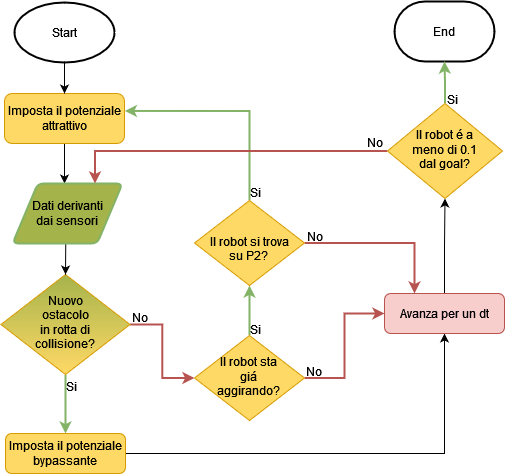

The diagram above was exported from draw.io. Its source (the exported page's mxGraphModel, read from the mxfile embedded in the PNG):
<mxGraphModel dx="1185" dy="1789" grid="1" gridSize="10" guides="1" tooltips="1" connect="1" arrows="1" fold="1" page="1" pageScale="1" pageWidth="827" pageHeight="1169" math="0" shadow="0">
  <root>
    <mxCell id="WIyWlLk6GJQsqaUBKTNV-0" />
    <mxCell id="WIyWlLk6GJQsqaUBKTNV-1" parent="WIyWlLk6GJQsqaUBKTNV-0" />
    <mxCell id="7sz1TEP84u9Ro9XbHLXS-38" style="edgeStyle=orthogonalEdgeStyle;rounded=0;orthogonalLoop=1;jettySize=auto;html=1;entryX=0.5;entryY=0;entryDx=0;entryDy=0;fillColor=#d5e8d4;strokeColor=#82b366;strokeWidth=2;" parent="WIyWlLk6GJQsqaUBKTNV-1" source="WIyWlLk6GJQsqaUBKTNV-6" target="WIyWlLk6GJQsqaUBKTNV-11" edge="1">
      <mxGeometry relative="1" as="geometry" />
    </mxCell>
    <mxCell id="7sz1TEP84u9Ro9XbHLXS-40" style="edgeStyle=orthogonalEdgeStyle;rounded=0;orthogonalLoop=1;jettySize=auto;html=1;entryX=0;entryY=0.5;entryDx=0;entryDy=0;fillColor=#f8cecc;strokeColor=#b85450;strokeWidth=2;" parent="WIyWlLk6GJQsqaUBKTNV-1" source="WIyWlLk6GJQsqaUBKTNV-6" target="7sz1TEP84u9Ro9XbHLXS-6" edge="1">
      <mxGeometry relative="1" as="geometry" />
    </mxCell>
    <mxCell id="WIyWlLk6GJQsqaUBKTNV-6" value="&lt;div&gt;Nuovo &lt;br&gt;&lt;/div&gt;&lt;div&gt;ostacolo &lt;br&gt;&lt;/div&gt;&lt;div&gt;in rotta di&lt;/div&gt;&lt;div&gt;collisione?&lt;br&gt;&lt;/div&gt;" style="rhombus;whiteSpace=wrap;html=1;shadow=0;fontFamily=Helvetica;fontSize=12;align=center;strokeWidth=1;spacing=6;spacingTop=-4;fillColor=#A5B34B;strokeColor=#d79b00;gradientColor=#FFD966;" parent="WIyWlLk6GJQsqaUBKTNV-1" vertex="1">
      <mxGeometry x="156.5" y="161" width="129" height="100" as="geometry" />
    </mxCell>
    <mxCell id="7sz1TEP84u9Ro9XbHLXS-7" style="edgeStyle=orthogonalEdgeStyle;rounded=0;orthogonalLoop=1;jettySize=auto;html=1;" parent="WIyWlLk6GJQsqaUBKTNV-1" source="WIyWlLk6GJQsqaUBKTNV-11" target="7sz1TEP84u9Ro9XbHLXS-5" edge="1">
      <mxGeometry relative="1" as="geometry">
        <Array as="points">
          <mxPoint x="600" y="340" />
        </Array>
      </mxGeometry>
    </mxCell>
    <mxCell id="WIyWlLk6GJQsqaUBKTNV-11" value="&lt;div&gt;Imposta il potenziale&lt;/div&gt;&lt;div&gt;bypassante&lt;br&gt;&lt;/div&gt;" style="rounded=1;whiteSpace=wrap;html=1;fontSize=12;glass=0;strokeWidth=1;shadow=0;fillColor=#FFD966;strokeColor=#d79b00;" parent="WIyWlLk6GJQsqaUBKTNV-1" vertex="1">
      <mxGeometry x="161" y="320" width="120" height="40" as="geometry" />
    </mxCell>
    <mxCell id="7sz1TEP84u9Ro9XbHLXS-1" style="edgeStyle=orthogonalEdgeStyle;rounded=0;orthogonalLoop=1;jettySize=auto;html=1;entryX=0.5;entryY=0;entryDx=0;entryDy=0;" parent="WIyWlLk6GJQsqaUBKTNV-1" source="7sz1TEP84u9Ro9XbHLXS-0" edge="1">
      <mxGeometry relative="1" as="geometry">
        <mxPoint x="220" y="70" as="targetPoint" />
      </mxGeometry>
    </mxCell>
    <mxCell id="7sz1TEP84u9Ro9XbHLXS-0" value="&lt;div&gt;Imposta il potenziale&lt;/div&gt;&lt;div&gt;attrattivo&lt;/div&gt;" style="rounded=1;whiteSpace=wrap;html=1;fontSize=12;glass=0;strokeWidth=1;shadow=0;fillColor=#FFD966;strokeColor=#d79b00;" parent="WIyWlLk6GJQsqaUBKTNV-1" vertex="1">
      <mxGeometry x="160" y="-20" width="120" height="50" as="geometry" />
    </mxCell>
    <mxCell id="7sz1TEP84u9Ro9XbHLXS-3" style="edgeStyle=orthogonalEdgeStyle;rounded=0;orthogonalLoop=1;jettySize=auto;html=1;exitX=0.484;exitY=1.007;exitDx=0;exitDy=0;exitPerimeter=0;" parent="WIyWlLk6GJQsqaUBKTNV-1" edge="1" source="7sz1TEP84u9Ro9XbHLXS-2">
      <mxGeometry relative="1" as="geometry">
        <mxPoint x="215" y="131" as="sourcePoint" />
        <mxPoint x="221" y="161" as="targetPoint" />
      </mxGeometry>
    </mxCell>
    <mxCell id="7sz1TEP84u9Ro9XbHLXS-2" value="&lt;div&gt;Dati derivanti&lt;/div&gt;&lt;div&gt;dai sensori&lt;br&gt;&lt;/div&gt;" style="shape=parallelogram;html=1;strokeWidth=2;perimeter=parallelogramPerimeter;whiteSpace=wrap;rounded=1;arcSize=12;size=0.23;fillColor=#A5B34B;strokeColor=#82b366;" parent="WIyWlLk6GJQsqaUBKTNV-1" vertex="1">
      <mxGeometry x="168" y="70" width="110" height="60" as="geometry" />
    </mxCell>
    <mxCell id="7sz1TEP84u9Ro9XbHLXS-33" style="edgeStyle=orthogonalEdgeStyle;rounded=0;orthogonalLoop=1;jettySize=auto;html=1;entryX=0.5;entryY=1;entryDx=0;entryDy=0;" parent="WIyWlLk6GJQsqaUBKTNV-1" source="7sz1TEP84u9Ro9XbHLXS-5" target="7sz1TEP84u9Ro9XbHLXS-32" edge="1">
      <mxGeometry relative="1" as="geometry">
        <mxPoint x="600" y="90" as="targetPoint" />
      </mxGeometry>
    </mxCell>
    <mxCell id="7sz1TEP84u9Ro9XbHLXS-5" value="Avanza per un dt " style="rounded=1;whiteSpace=wrap;html=1;fontSize=12;glass=0;strokeWidth=1;shadow=0;fillColor=#f8cecc;strokeColor=#b85450;" parent="WIyWlLk6GJQsqaUBKTNV-1" vertex="1">
      <mxGeometry x="540" y="180" width="120" height="40" as="geometry" />
    </mxCell>
    <mxCell id="7sz1TEP84u9Ro9XbHLXS-15" style="edgeStyle=orthogonalEdgeStyle;rounded=0;orthogonalLoop=1;jettySize=auto;html=1;entryX=0.5;entryY=1;entryDx=0;entryDy=0;startArrow=none;exitX=0.5;exitY=0;exitDx=0;exitDy=0;fillColor=#d5e8d4;strokeColor=#82b366;strokeWidth=2;" parent="WIyWlLk6GJQsqaUBKTNV-1" source="7sz1TEP84u9Ro9XbHLXS-6" target="7sz1TEP84u9Ro9XbHLXS-14" edge="1">
      <mxGeometry relative="1" as="geometry" />
    </mxCell>
    <mxCell id="7sz1TEP84u9Ro9XbHLXS-25" style="edgeStyle=orthogonalEdgeStyle;rounded=0;orthogonalLoop=1;jettySize=auto;html=1;entryX=0;entryY=0.5;entryDx=0;entryDy=0;fillColor=#f8cecc;strokeColor=#b85450;strokeWidth=2;" parent="WIyWlLk6GJQsqaUBKTNV-1" source="7sz1TEP84u9Ro9XbHLXS-6" target="7sz1TEP84u9Ro9XbHLXS-5" edge="1">
      <mxGeometry relative="1" as="geometry" />
    </mxCell>
    <mxCell id="7sz1TEP84u9Ro9XbHLXS-6" value="&lt;div&gt;Il robot sta &lt;br&gt;&lt;/div&gt;&lt;div&gt;giá &lt;br&gt;&lt;/div&gt;&lt;div&gt;aggirando?&lt;br&gt;&lt;/div&gt;" style="rhombus;whiteSpace=wrap;html=1;shadow=0;fontFamily=Helvetica;fontSize=12;align=center;strokeWidth=1;spacing=6;spacingTop=-4;fillColor=#FFD966;strokeColor=#d79b00;" parent="WIyWlLk6GJQsqaUBKTNV-1" vertex="1">
      <mxGeometry x="350" y="222" width="110" height="85" as="geometry" />
    </mxCell>
    <mxCell id="7sz1TEP84u9Ro9XbHLXS-18" style="edgeStyle=orthogonalEdgeStyle;rounded=0;orthogonalLoop=1;jettySize=auto;html=1;entryX=1.003;entryY=0.349;entryDx=0;entryDy=0;entryPerimeter=0;exitX=0.5;exitY=0;exitDx=0;exitDy=0;fillColor=#d5e8d4;strokeColor=#82b366;strokeWidth=2;" parent="WIyWlLk6GJQsqaUBKTNV-1" source="7sz1TEP84u9Ro9XbHLXS-14" target="7sz1TEP84u9Ro9XbHLXS-0" edge="1">
      <mxGeometry relative="1" as="geometry" />
    </mxCell>
    <mxCell id="7sz1TEP84u9Ro9XbHLXS-29" style="edgeStyle=orthogonalEdgeStyle;rounded=0;orthogonalLoop=1;jettySize=auto;html=1;entryX=0.25;entryY=0;entryDx=0;entryDy=0;fillColor=#f8cecc;strokeColor=#b85450;strokeWidth=2;" parent="WIyWlLk6GJQsqaUBKTNV-1" source="7sz1TEP84u9Ro9XbHLXS-14" target="7sz1TEP84u9Ro9XbHLXS-5" edge="1">
      <mxGeometry relative="1" as="geometry" />
    </mxCell>
    <mxCell id="7sz1TEP84u9Ro9XbHLXS-14" value="&lt;div&gt;&lt;br&gt;&lt;/div&gt;&lt;div&gt;Il robot si trova&lt;/div&gt;&lt;div&gt;su P2?&lt;br&gt;&lt;/div&gt;" style="rhombus;whiteSpace=wrap;html=1;shadow=0;fontFamily=Helvetica;fontSize=12;align=center;strokeWidth=1;spacing=6;spacingTop=-4;fillColor=#FFD966;strokeColor=#d79b00;" parent="WIyWlLk6GJQsqaUBKTNV-1" vertex="1">
      <mxGeometry x="350" y="87" width="110" height="85" as="geometry" />
    </mxCell>
    <mxCell id="7sz1TEP84u9Ro9XbHLXS-16" value="Si" style="text;html=1;align=center;verticalAlign=middle;resizable=0;points=[];autosize=1;strokeColor=none;fillColor=none;" parent="WIyWlLk6GJQsqaUBKTNV-1" vertex="1">
      <mxGeometry x="396" y="206" width="30" height="20" as="geometry" />
    </mxCell>
    <mxCell id="7sz1TEP84u9Ro9XbHLXS-19" value="&lt;div&gt;Si&lt;/div&gt;" style="text;html=1;align=center;verticalAlign=middle;resizable=0;points=[];autosize=1;strokeColor=none;fillColor=none;" parent="WIyWlLk6GJQsqaUBKTNV-1" vertex="1">
      <mxGeometry x="396" y="69" width="30" height="20" as="geometry" />
    </mxCell>
    <mxCell id="7sz1TEP84u9Ro9XbHLXS-22" value="End" style="strokeWidth=2;html=1;shape=mxgraph.flowchart.terminator;whiteSpace=wrap;" parent="WIyWlLk6GJQsqaUBKTNV-1" vertex="1">
      <mxGeometry x="550" y="-112" width="100" height="60" as="geometry" />
    </mxCell>
    <mxCell id="7sz1TEP84u9Ro9XbHLXS-31" style="edgeStyle=orthogonalEdgeStyle;rounded=0;orthogonalLoop=1;jettySize=auto;html=1;entryX=0.5;entryY=0;entryDx=0;entryDy=0;" parent="WIyWlLk6GJQsqaUBKTNV-1" source="7sz1TEP84u9Ro9XbHLXS-23" target="7sz1TEP84u9Ro9XbHLXS-0" edge="1">
      <mxGeometry relative="1" as="geometry" />
    </mxCell>
    <mxCell id="7sz1TEP84u9Ro9XbHLXS-23" value="Start" style="strokeWidth=2;html=1;shape=mxgraph.flowchart.start_1;whiteSpace=wrap;" parent="WIyWlLk6GJQsqaUBKTNV-1" vertex="1">
      <mxGeometry x="170" y="-111" width="100" height="60" as="geometry" />
    </mxCell>
    <mxCell id="7sz1TEP84u9Ro9XbHLXS-26" value="No" style="text;html=1;align=center;verticalAlign=middle;resizable=0;points=[];autosize=1;strokeColor=none;fillColor=none;" parent="WIyWlLk6GJQsqaUBKTNV-1" vertex="1">
      <mxGeometry x="454" y="248" width="30" height="20" as="geometry" />
    </mxCell>
    <mxCell id="7sz1TEP84u9Ro9XbHLXS-30" value="&lt;div&gt;No&lt;/div&gt;" style="text;html=1;align=center;verticalAlign=middle;resizable=0;points=[];autosize=1;strokeColor=none;fillColor=none;" parent="WIyWlLk6GJQsqaUBKTNV-1" vertex="1">
      <mxGeometry x="455" y="113" width="30" height="20" as="geometry" />
    </mxCell>
    <mxCell id="7sz1TEP84u9Ro9XbHLXS-34" style="edgeStyle=orthogonalEdgeStyle;rounded=0;orthogonalLoop=1;jettySize=auto;html=1;entryX=0.75;entryY=0;entryDx=0;entryDy=0;fillColor=#f8cecc;strokeColor=#b85450;strokeWidth=2;" parent="WIyWlLk6GJQsqaUBKTNV-1" source="7sz1TEP84u9Ro9XbHLXS-32" target="7sz1TEP84u9Ro9XbHLXS-2" edge="1">
      <mxGeometry relative="1" as="geometry" />
    </mxCell>
    <mxCell id="7sz1TEP84u9Ro9XbHLXS-35" style="edgeStyle=orthogonalEdgeStyle;rounded=0;orthogonalLoop=1;jettySize=auto;html=1;entryX=0.5;entryY=1;entryDx=0;entryDy=0;entryPerimeter=0;fillColor=#d5e8d4;strokeColor=#82b366;strokeWidth=2;" parent="WIyWlLk6GJQsqaUBKTNV-1" source="7sz1TEP84u9Ro9XbHLXS-32" target="7sz1TEP84u9Ro9XbHLXS-22" edge="1">
      <mxGeometry relative="1" as="geometry" />
    </mxCell>
    <mxCell id="7sz1TEP84u9Ro9XbHLXS-32" value="&lt;div&gt;Il robot é a&lt;/div&gt;&lt;div&gt;meno di 0.1&lt;/div&gt;&lt;div&gt;dal goal?&lt;br&gt;&lt;/div&gt;" style="rhombus;whiteSpace=wrap;html=1;shadow=0;fontFamily=Helvetica;fontSize=12;align=center;strokeWidth=1;spacing=6;spacingTop=-4;fillColor=#FFD966;strokeColor=#d79b00;" parent="WIyWlLk6GJQsqaUBKTNV-1" vertex="1">
      <mxGeometry x="543" y="-10" width="115" height="95" as="geometry" />
    </mxCell>
    <mxCell id="7sz1TEP84u9Ro9XbHLXS-36" value="&lt;div&gt;Si&lt;/div&gt;" style="text;html=1;align=center;verticalAlign=middle;resizable=0;points=[];autosize=1;strokeColor=none;fillColor=none;" parent="WIyWlLk6GJQsqaUBKTNV-1" vertex="1">
      <mxGeometry x="593" y="-24" width="30" height="20" as="geometry" />
    </mxCell>
    <mxCell id="7sz1TEP84u9Ro9XbHLXS-37" value="No" style="text;html=1;align=center;verticalAlign=middle;resizable=0;points=[];autosize=1;strokeColor=none;fillColor=none;" parent="WIyWlLk6GJQsqaUBKTNV-1" vertex="1">
      <mxGeometry x="515" y="19" width="30" height="20" as="geometry" />
    </mxCell>
    <mxCell id="7sz1TEP84u9Ro9XbHLXS-39" value="Si" style="text;html=1;align=center;verticalAlign=middle;resizable=0;points=[];autosize=1;strokeColor=none;fillColor=none;" parent="WIyWlLk6GJQsqaUBKTNV-1" vertex="1">
      <mxGeometry x="212" y="263" width="30" height="20" as="geometry" />
    </mxCell>
    <mxCell id="7sz1TEP84u9Ro9XbHLXS-41" value="No" style="text;html=1;align=center;verticalAlign=middle;resizable=0;points=[];autosize=1;strokeColor=none;fillColor=none;" parent="WIyWlLk6GJQsqaUBKTNV-1" vertex="1">
      <mxGeometry x="280" y="194" width="30" height="20" as="geometry" />
    </mxCell>
  </root>
</mxGraphModel>